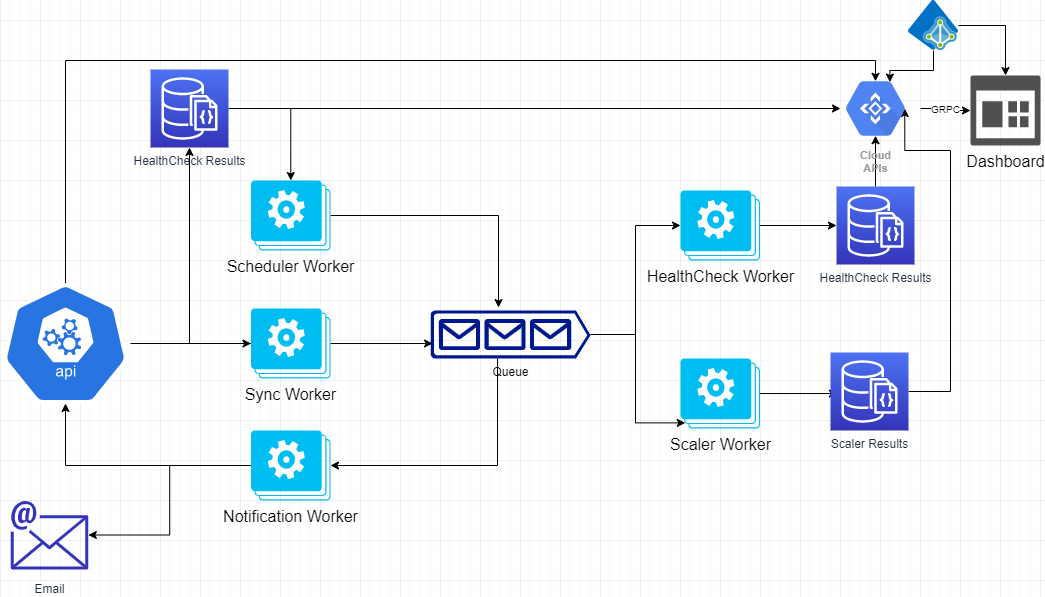

The diagram above was exported from draw.io. Its source (the exported page's mxGraphModel, read from the mxfile embedded in the PNG):
<mxGraphModel dx="1422" dy="705" grid="1" gridSize="10" guides="1" tooltips="1" connect="1" arrows="1" fold="1" page="1" pageScale="1" pageWidth="1169" pageHeight="827" math="0" shadow="0">
  <root>
    <mxCell id="0" />
    <mxCell id="1" parent="0" />
    <mxCell id="UEzPUAAOIrF-is8g5C7q-209" value="Email" style="outlineConnect=0;fontColor=#232F3E;gradientColor=none;fillColor=#3334B9;strokeColor=none;dashed=0;verticalLabelPosition=bottom;verticalAlign=top;align=center;html=1;fontSize=12;fontStyle=0;aspect=fixed;pointerEvents=1;shape=mxgraph.aws4.email;labelBackgroundColor=#ffffff;spacingTop=6;" parent="1" vertex="1">
      <mxGeometry x="130.0000000000001" y="520" width="78" height="69" as="geometry" />
    </mxCell>
    <mxCell id="fFufH21mqdq3TBrMcEAA-14" style="edgeStyle=orthogonalEdgeStyle;rounded=0;orthogonalLoop=1;jettySize=auto;html=1;entryX=1;entryY=0.5;entryDx=0;entryDy=0;entryPerimeter=0;fontSize=16;exitX=0.419;exitY=1;exitDx=0;exitDy=0;exitPerimeter=0;" edge="1" parent="1" source="fFufH21mqdq3TBrMcEAA-1" target="fFufH21mqdq3TBrMcEAA-6">
      <mxGeometry relative="1" as="geometry" />
    </mxCell>
    <mxCell id="fFufH21mqdq3TBrMcEAA-15" style="edgeStyle=orthogonalEdgeStyle;rounded=0;orthogonalLoop=1;jettySize=auto;html=1;entryX=0;entryY=0.5;entryDx=0;entryDy=0;entryPerimeter=0;fontSize=16;" edge="1" parent="1" source="fFufH21mqdq3TBrMcEAA-1" target="fFufH21mqdq3TBrMcEAA-7">
      <mxGeometry relative="1" as="geometry" />
    </mxCell>
    <mxCell id="fFufH21mqdq3TBrMcEAA-16" style="edgeStyle=orthogonalEdgeStyle;rounded=0;orthogonalLoop=1;jettySize=auto;html=1;entryX=0.06;entryY=0.92;entryDx=0;entryDy=0;entryPerimeter=0;fontSize=16;" edge="1" parent="1" source="fFufH21mqdq3TBrMcEAA-1" target="fFufH21mqdq3TBrMcEAA-8">
      <mxGeometry relative="1" as="geometry" />
    </mxCell>
    <mxCell id="fFufH21mqdq3TBrMcEAA-1" value="Queue" style="aspect=fixed;pointerEvents=1;shadow=0;dashed=0;html=1;strokeColor=none;labelPosition=center;verticalLabelPosition=bottom;verticalAlign=top;align=center;fillColor=#00188D;shape=mxgraph.azure.queue_generic" vertex="1" parent="1">
      <mxGeometry x="550" y="330" width="160" height="48" as="geometry" />
    </mxCell>
    <mxCell id="fFufH21mqdq3TBrMcEAA-10" style="edgeStyle=orthogonalEdgeStyle;rounded=0;orthogonalLoop=1;jettySize=auto;html=1;entryX=0.425;entryY=-0.062;entryDx=0;entryDy=0;entryPerimeter=0;fontSize=16;" edge="1" parent="1" source="fFufH21mqdq3TBrMcEAA-4" target="fFufH21mqdq3TBrMcEAA-1">
      <mxGeometry relative="1" as="geometry" />
    </mxCell>
    <mxCell id="fFufH21mqdq3TBrMcEAA-4" value="Scheduler Worker&lt;br&gt;" style="verticalLabelPosition=bottom;html=1;verticalAlign=top;align=center;strokeColor=none;fillColor=#00BEF2;shape=mxgraph.azure.worker_roles;fontSize=16;" vertex="1" parent="1">
      <mxGeometry x="370.5" y="200" width="79.5" height="70" as="geometry" />
    </mxCell>
    <mxCell id="fFufH21mqdq3TBrMcEAA-12" style="edgeStyle=orthogonalEdgeStyle;rounded=0;orthogonalLoop=1;jettySize=auto;html=1;entryX=0.013;entryY=0.688;entryDx=0;entryDy=0;entryPerimeter=0;fontSize=16;" edge="1" parent="1" source="fFufH21mqdq3TBrMcEAA-5" target="fFufH21mqdq3TBrMcEAA-1">
      <mxGeometry relative="1" as="geometry" />
    </mxCell>
    <mxCell id="fFufH21mqdq3TBrMcEAA-24" style="edgeStyle=orthogonalEdgeStyle;rounded=0;orthogonalLoop=1;jettySize=auto;html=1;fontSize=16;" edge="1" parent="1" source="fFufH21mqdq3TBrMcEAA-5" target="fFufH21mqdq3TBrMcEAA-22">
      <mxGeometry relative="1" as="geometry" />
    </mxCell>
    <mxCell id="fFufH21mqdq3TBrMcEAA-5" value="Sync Worker" style="verticalLabelPosition=bottom;html=1;verticalAlign=top;align=center;strokeColor=none;fillColor=#00BEF2;shape=mxgraph.azure.worker_roles;fontSize=16;" vertex="1" parent="1">
      <mxGeometry x="370.5" y="328" width="79.5" height="70" as="geometry" />
    </mxCell>
    <mxCell id="fFufH21mqdq3TBrMcEAA-26" style="edgeStyle=orthogonalEdgeStyle;rounded=0;orthogonalLoop=1;jettySize=auto;html=1;exitX=0;exitY=0.5;exitDx=0;exitDy=0;exitPerimeter=0;fontSize=16;" edge="1" parent="1" source="fFufH21mqdq3TBrMcEAA-6" target="UEzPUAAOIrF-is8g5C7q-209">
      <mxGeometry relative="1" as="geometry" />
    </mxCell>
    <mxCell id="fFufH21mqdq3TBrMcEAA-27" style="edgeStyle=orthogonalEdgeStyle;rounded=0;orthogonalLoop=1;jettySize=auto;html=1;entryX=0.5;entryY=1;entryDx=0;entryDy=0;entryPerimeter=0;fontSize=16;" edge="1" parent="1" source="fFufH21mqdq3TBrMcEAA-6" target="fFufH21mqdq3TBrMcEAA-9">
      <mxGeometry relative="1" as="geometry" />
    </mxCell>
    <mxCell id="fFufH21mqdq3TBrMcEAA-6" value="Notification Worker" style="verticalLabelPosition=bottom;html=1;verticalAlign=top;align=center;strokeColor=none;fillColor=#00BEF2;shape=mxgraph.azure.worker_roles;fontSize=16;" vertex="1" parent="1">
      <mxGeometry x="370.5" y="450" width="79.5" height="70" as="geometry" />
    </mxCell>
    <mxCell id="fFufH21mqdq3TBrMcEAA-19" style="edgeStyle=orthogonalEdgeStyle;rounded=0;orthogonalLoop=1;jettySize=auto;html=1;fontSize=16;" edge="1" parent="1" source="fFufH21mqdq3TBrMcEAA-7" target="fFufH21mqdq3TBrMcEAA-18">
      <mxGeometry relative="1" as="geometry" />
    </mxCell>
    <mxCell id="fFufH21mqdq3TBrMcEAA-7" value="HealthCheck Worker" style="verticalLabelPosition=bottom;html=1;verticalAlign=top;align=center;strokeColor=none;fillColor=#00BEF2;shape=mxgraph.azure.worker_roles;fontSize=16;" vertex="1" parent="1">
      <mxGeometry x="800" y="210" width="79.5" height="70" as="geometry" />
    </mxCell>
    <mxCell id="fFufH21mqdq3TBrMcEAA-21" style="edgeStyle=orthogonalEdgeStyle;rounded=0;orthogonalLoop=1;jettySize=auto;html=1;entryX=0.09;entryY=0.526;entryDx=0;entryDy=0;entryPerimeter=0;fontSize=16;" edge="1" parent="1" source="fFufH21mqdq3TBrMcEAA-8" target="fFufH21mqdq3TBrMcEAA-20">
      <mxGeometry relative="1" as="geometry" />
    </mxCell>
    <mxCell id="fFufH21mqdq3TBrMcEAA-8" value="Scaler Worker" style="verticalLabelPosition=bottom;html=1;verticalAlign=top;align=center;strokeColor=none;fillColor=#00BEF2;shape=mxgraph.azure.worker_roles;fontSize=16;" vertex="1" parent="1">
      <mxGeometry x="800" y="378" width="79.5" height="70" as="geometry" />
    </mxCell>
    <mxCell id="fFufH21mqdq3TBrMcEAA-17" style="edgeStyle=orthogonalEdgeStyle;rounded=0;orthogonalLoop=1;jettySize=auto;html=1;fontSize=16;" edge="1" parent="1" source="fFufH21mqdq3TBrMcEAA-9" target="fFufH21mqdq3TBrMcEAA-5">
      <mxGeometry relative="1" as="geometry" />
    </mxCell>
    <mxCell id="fFufH21mqdq3TBrMcEAA-36" style="edgeStyle=orthogonalEdgeStyle;rounded=0;orthogonalLoop=1;jettySize=auto;html=1;entryX=0.5;entryY=0.16;entryDx=0;entryDy=0;entryPerimeter=0;fontSize=10;" edge="1" parent="1" source="fFufH21mqdq3TBrMcEAA-9" target="fFufH21mqdq3TBrMcEAA-28">
      <mxGeometry relative="1" as="geometry">
        <Array as="points">
          <mxPoint x="185" y="80" />
          <mxPoint x="995" y="80" />
        </Array>
      </mxGeometry>
    </mxCell>
    <mxCell id="fFufH21mqdq3TBrMcEAA-9" value="" style="html=1;dashed=0;whitespace=wrap;fillColor=#2875E2;strokeColor=#ffffff;points=[[0.005,0.63,0],[0.1,0.2,0],[0.9,0.2,0],[0.5,0,0],[0.995,0.63,0],[0.72,0.99,0],[0.5,1,0],[0.28,0.99,0]];shape=mxgraph.kubernetes.icon;prIcon=api;fontSize=16;" vertex="1" parent="1">
      <mxGeometry x="120" y="303" width="130" height="120" as="geometry" />
    </mxCell>
    <mxCell id="fFufH21mqdq3TBrMcEAA-33" style="edgeStyle=orthogonalEdgeStyle;rounded=0;orthogonalLoop=1;jettySize=auto;html=1;entryX=0.5;entryY=0.84;entryDx=0;entryDy=0;entryPerimeter=0;fontSize=10;" edge="1" parent="1" source="fFufH21mqdq3TBrMcEAA-18" target="fFufH21mqdq3TBrMcEAA-28">
      <mxGeometry relative="1" as="geometry" />
    </mxCell>
    <mxCell id="fFufH21mqdq3TBrMcEAA-18" value="HealthCheck Results" style="outlineConnect=0;fontColor=#232F3E;gradientColor=#4D72F3;gradientDirection=north;fillColor=#3334B9;strokeColor=#ffffff;dashed=0;verticalLabelPosition=bottom;verticalAlign=top;align=center;html=1;fontSize=12;fontStyle=0;aspect=fixed;shape=mxgraph.aws4.resourceIcon;resIcon=mxgraph.aws4.documentdb_with_mongodb_compatibility;" vertex="1" parent="1">
      <mxGeometry x="956" y="206" width="78" height="78" as="geometry" />
    </mxCell>
    <mxCell id="fFufH21mqdq3TBrMcEAA-34" style="edgeStyle=orthogonalEdgeStyle;rounded=0;orthogonalLoop=1;jettySize=auto;html=1;entryX=0.825;entryY=0.5;entryDx=0;entryDy=0;entryPerimeter=0;fontSize=10;" edge="1" parent="1" source="fFufH21mqdq3TBrMcEAA-20" target="fFufH21mqdq3TBrMcEAA-28">
      <mxGeometry relative="1" as="geometry">
        <Array as="points">
          <mxPoint x="1070" y="411" />
          <mxPoint x="1070" y="170" />
          <mxPoint x="1024" y="170" />
        </Array>
      </mxGeometry>
    </mxCell>
    <mxCell id="fFufH21mqdq3TBrMcEAA-20" value="Scaler Results" style="outlineConnect=0;fontColor=#232F3E;gradientColor=#4D72F3;gradientDirection=north;fillColor=#3334B9;strokeColor=#ffffff;dashed=0;verticalLabelPosition=bottom;verticalAlign=top;align=center;html=1;fontSize=12;fontStyle=0;aspect=fixed;shape=mxgraph.aws4.resourceIcon;resIcon=mxgraph.aws4.documentdb_with_mongodb_compatibility;" vertex="1" parent="1">
      <mxGeometry x="950" y="372" width="78" height="78" as="geometry" />
    </mxCell>
    <mxCell id="fFufH21mqdq3TBrMcEAA-25" style="edgeStyle=orthogonalEdgeStyle;rounded=0;orthogonalLoop=1;jettySize=auto;html=1;entryX=0.5;entryY=0;entryDx=0;entryDy=0;entryPerimeter=0;fontSize=16;" edge="1" parent="1" source="fFufH21mqdq3TBrMcEAA-22" target="fFufH21mqdq3TBrMcEAA-4">
      <mxGeometry relative="1" as="geometry" />
    </mxCell>
    <mxCell id="fFufH21mqdq3TBrMcEAA-35" style="edgeStyle=orthogonalEdgeStyle;rounded=0;orthogonalLoop=1;jettySize=auto;html=1;entryX=0.111;entryY=0.5;entryDx=0;entryDy=0;entryPerimeter=0;fontSize=10;" edge="1" parent="1" source="fFufH21mqdq3TBrMcEAA-22" target="fFufH21mqdq3TBrMcEAA-28">
      <mxGeometry relative="1" as="geometry" />
    </mxCell>
    <mxCell id="fFufH21mqdq3TBrMcEAA-22" value="HealthCheck Results" style="outlineConnect=0;fontColor=#232F3E;gradientColor=#4D72F3;gradientDirection=north;fillColor=#3334B9;strokeColor=#ffffff;dashed=0;verticalLabelPosition=bottom;verticalAlign=top;align=center;html=1;fontSize=12;fontStyle=0;aspect=fixed;shape=mxgraph.aws4.resourceIcon;resIcon=mxgraph.aws4.documentdb_with_mongodb_compatibility;" vertex="1" parent="1">
      <mxGeometry x="270" y="89" width="78" height="78" as="geometry" />
    </mxCell>
    <mxCell id="fFufH21mqdq3TBrMcEAA-30" value="GRPC" style="edgeStyle=orthogonalEdgeStyle;rounded=0;orthogonalLoop=1;jettySize=auto;html=1;entryX=0;entryY=0.5;entryDx=0;entryDy=0;entryPerimeter=0;fontSize=10;" edge="1" parent="1" source="fFufH21mqdq3TBrMcEAA-28" target="fFufH21mqdq3TBrMcEAA-29">
      <mxGeometry relative="1" as="geometry" />
    </mxCell>
    <mxCell id="fFufH21mqdq3TBrMcEAA-28" value="Cloud&#10;APIs" style="html=1;fillColor=#5184F3;strokeColor=none;verticalAlign=top;labelPosition=center;verticalLabelPosition=bottom;align=center;spacingTop=-6;fontSize=11;fontStyle=1;fontColor=#999999;shape=mxgraph.gcp2.hexIcon;prIcon=cloud_apis" vertex="1" parent="1">
      <mxGeometry x="950" y="88" width="90" height="80" as="geometry" />
    </mxCell>
    <mxCell id="fFufH21mqdq3TBrMcEAA-29" value="Dashboard" style="pointerEvents=1;shadow=0;dashed=0;html=1;strokeColor=none;labelPosition=center;verticalLabelPosition=bottom;verticalAlign=top;align=center;fillColor=#505050;shape=mxgraph.mscae.intune.dashboard;fontSize=16;" vertex="1" parent="1">
      <mxGeometry x="1090" y="95" width="70" height="70" as="geometry" />
    </mxCell>
    <mxCell id="fFufH21mqdq3TBrMcEAA-40" style="edgeStyle=orthogonalEdgeStyle;rounded=0;orthogonalLoop=1;jettySize=auto;html=1;entryX=0.5;entryY=0;entryDx=0;entryDy=0;entryPerimeter=0;fontSize=10;" edge="1" parent="1" source="fFufH21mqdq3TBrMcEAA-37" target="fFufH21mqdq3TBrMcEAA-29">
      <mxGeometry relative="1" as="geometry" />
    </mxCell>
    <mxCell id="fFufH21mqdq3TBrMcEAA-41" style="edgeStyle=orthogonalEdgeStyle;rounded=0;orthogonalLoop=1;jettySize=auto;html=1;entryX=0.66;entryY=0.17;entryDx=0;entryDy=0;entryPerimeter=0;fontSize=10;" edge="1" parent="1" source="fFufH21mqdq3TBrMcEAA-37" target="fFufH21mqdq3TBrMcEAA-28">
      <mxGeometry relative="1" as="geometry" />
    </mxCell>
    <mxCell id="fFufH21mqdq3TBrMcEAA-37" value="" style="aspect=fixed;html=1;points=[];align=center;image;fontSize=12;image=img/lib/mscae/Azure_AD_Domain_Services.svg;" vertex="1" parent="1">
      <mxGeometry x="1028" y="20" width="50" height="50" as="geometry" />
    </mxCell>
  </root>
</mxGraphModel>